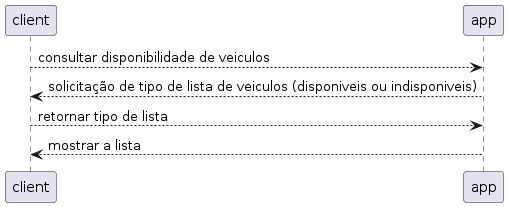

The diagram above was rendered by PlantUML. Its source (embedded in the PNG):
@startuml consultar_disponibilidade_de_veiculos
'consultar disponibilidade de veiculos
client --> app:consultar disponibilidade de veiculos
app --> client:solicitação de tipo de lista de veiculos (disponiveis ou indisponiveis)
client --> app:retornar tipo de lista
app --> client:mostrar a lista
@enduml